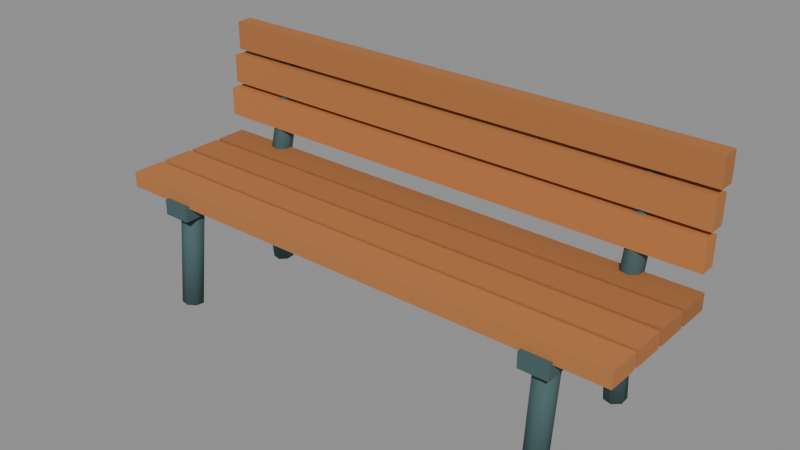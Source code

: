 # Source: harbour-bench.blend  (saved by Blender 4.3.34; exported with 4.5.12 LTS)
import bpy
from mathutils import Matrix  # noqa: F401  (used for matrix-valued properties, if any)

bpy.ops.wm.read_factory_settings(use_empty=True)
scene = bpy.context.scene
scene.name = 'Scene'

# ---- materials (node trees are filled in below, after node groups)
mat_hand_painted_pigments = bpy.data.materials.new('Hand-painted pigments')
mat_hand_painted_pigments.use_backface_culling = True

# ---- material node trees
mat_hand_painted_pigments.use_nodes = True; mat_hand_painted_pigments.node_tree.nodes.clear()
_N = mat_hand_painted_pigments.node_tree.nodes; _L = mat_hand_painted_pigments.node_tree.links
n0 = _N.new('ShaderNodeBsdfPrincipled'); n0.name = 'Principled BSDF'; n0.location = (10, 300)
n0.inputs[2].default_value = 0.84
n1 = _N.new('ShaderNodeOutputMaterial'); n1.name = 'Material Output'; n1.location = (300, 300)
n2 = _N.new('ShaderNodeVertexColor'); n2.name = 'Color Attribute'; n2.location = (0, 0)
n2.layer_name = 'Pigment'
_L.new(n0.outputs[0], n1.inputs[0])
_L.new(n2.outputs[0], n0.inputs[0])
n1.is_active_output = True

# ---- meshes
me_harbour_bench = bpy.data.meshes.new('harbour-bench')
me_harbour_bench.from_pydata([(-0.822, -0.25, 0.03), (-0.8062, -0.2827, 0.03342), (-0.7707, -0.2907, 0.03426), (-0.7422, -0.2681, 0.0319), (-0.7422, -0.2319, 0.0281), (-0.7707, -0.2093, 0.02574), (-0.8062, -0.2173, 0.02658), (-0.825, -0.205, 0.46), (-0.8081, -0.24, 0.4637), (-0.77, -0.2486, 0.4646), (-0.7395, -0.2244, 0.462), (-0.7395, -0.1856, 0.458), (-0.77, -0.1614, 0.4554), (-0.8081, -0.17, 0.4563), (-0.822, 0.24, 0.03), (-0.8062, 0.2073, 0.02672), (-0.7707, 0.1993, 0.02591), (-0.7422, 0.2219, 0.02818), (-0.7422, 0.2581, 0.03182), (-0.7707, 0.2807, 0.03409), (-0.8062, 0.2727, 0.03328), (-0.825, 0.1968, 0.46), (-0.8081, 0.1618, 0.4565), (-0.77, 0.1531, 0.4556), (-0.7395, 0.1774, 0.458), (-0.7395, 0.2162, 0.462), (-0.77, 0.2405, 0.4644), (-0.8081, 0.2318, 0.4635), (-0.822, 0.22, 0.35), (-0.8062, 0.1882, 0.3582), (-0.7707, 0.1804, 0.3603), (-0.7422, 0.2024, 0.3546), (-0.7422, 0.2376, 0.3454), (-0.7707, 0.2596, 0.3397), (-0.8062, 0.2518, 0.3418), (-0.819, 0.36, 0.89), (-0.8043, 0.3305, 0.8977), (-0.7713, 0.3232, 0.8995), (-0.7449, 0.3436, 0.8942), (-0.7449, 0.3764, 0.8858), (-0.7713, 0.3968, 0.8805), (-0.8043, 0.3895, 0.8823), (-0.835, -0.29, 0.4), (-0.725, -0.29, 0.4), (-0.835, 0.29, 0.4), (-0.725, 0.29, 0.4), (-0.835, -0.29, 0.46), (-0.725, -0.29, 0.46), (-0.835, 0.29, 0.46), (-0.725, 0.29, 0.46), (0.738, -0.25, 0.03), (0.7538, -0.2827, 0.03342), (0.7893, -0.2907, 0.03426), (0.8178, -0.2681, 0.0319), (0.8178, -0.2319, 0.0281), (0.7893, -0.2093, 0.02574), (0.7538, -0.2173, 0.02658), (0.735, -0.205, 0.46), (0.7519, -0.24, 0.4637), (0.79, -0.2486, 0.4646), (0.8205, -0.2244, 0.462), (0.8205, -0.1856, 0.458), (0.79, -0.1614, 0.4554), (0.7519, -0.17, 0.4563), (0.738, 0.24, 0.03), (0.7538, 0.2073, 0.02672), (0.7893, 0.1993, 0.02591), (0.8178, 0.2219, 0.02818), (0.8178, 0.2581, 0.03182), (0.7893, 0.2807, 0.03409), (0.7538, 0.2727, 0.03328), (0.735, 0.1968, 0.46), (0.7519, 0.1618, 0.4565), (0.79, 0.1531, 0.4556), (0.8205, 0.1774, 0.458), (0.8205, 0.2162, 0.462), (0.79, 0.2405, 0.4644), (0.7519, 0.2318, 0.4635), (0.738, 0.22, 0.35), (0.7538, 0.1882, 0.3582), (0.7893, 0.1804, 0.3603), (0.8178, 0.2024, 0.3546), (0.8178, 0.2376, 0.3454), (0.7893, 0.2596, 0.3397), (0.7538, 0.2518, 0.3418), (0.741, 0.36, 0.89), (0.7557, 0.3305, 0.8977), (0.7887, 0.3232, 0.8995), (0.8151, 0.3436, 0.8942), (0.8151, 0.3764, 0.8858), (0.7887, 0.3968, 0.8805), (0.7557, 0.3895, 0.8823), (0.725, -0.29, 0.4), (0.835, -0.29, 0.4), (0.725, 0.29, 0.4), (0.835, 0.29, 0.4), (0.725, -0.29, 0.46), (0.835, -0.29, 0.46), (0.725, 0.29, 0.46), (0.835, 0.29, 0.46), (-1.025, -0.273, 0.45), (1.025, -0.273, 0.45), (-1.025, -0.147, 0.45), (1.025, -0.147, 0.45), (-1.025, -0.273, 0.511), (1.025, -0.273, 0.511), (-1.025, -0.147, 0.511), (1.025, -0.147, 0.511), (-1.025, -0.133, 0.45), (1.025, -0.133, 0.45), (-1.025, -0.007, 0.45), (1.025, -0.007, 0.45), (-1.025, -0.133, 0.511), (1.025, -0.133, 0.511), (-1.025, -0.007, 0.511), (1.025, -0.007, 0.511), (-1.025, 0.007, 0.45), (1.025, 0.007, 0.45), (-1.025, 0.133, 0.45), (1.025, 0.133, 0.45), (-1.025, 0.007, 0.511), (1.025, 0.007, 0.511), (-1.025, 0.133, 0.511), (1.025, 0.133, 0.511), (-1.025, 0.147, 0.45), (1.025, 0.147, 0.45), (-1.025, 0.273, 0.45), (1.025, 0.273, 0.45), (-1.025, 0.147, 0.511), (1.025, 0.147, 0.511), (-1.025, 0.273, 0.511), (1.025, 0.273, 0.511), (-1.025, 0.238, 0.59), (1.025, 0.238, 0.59), (-1.025, 0.302, 0.59), (1.025, 0.302, 0.59), (-1.025, 0.238, 0.702), (1.025, 0.238, 0.702), (-1.025, 0.302, 0.702), (1.025, 0.302, 0.702), (-1.025, 0.265, 0.72), (1.025, 0.265, 0.72), (-1.025, 0.329, 0.72), (1.025, 0.329, 0.72), (-1.025, 0.265, 0.832), (1.025, 0.265, 0.832), (-1.025, 0.329, 0.832), (1.025, 0.329, 0.832), (-1.025, 0.292, 0.85), (1.025, 0.292, 0.85), (-1.025, 0.356, 0.85), (1.025, 0.356, 0.85), (-1.025, 0.292, 0.962), (1.025, 0.292, 0.962), (-1.025, 0.356, 0.962), (1.025, 0.356, 0.962)], [], [(6, 5, 4, 3, 2, 1, 0), (7, 8, 9, 10, 11, 12, 13), (0, 1, 8, 7), (1, 2, 9, 8), (2, 3, 10, 9), (3, 4, 11, 10), (4, 5, 12, 11), (5, 6, 13, 12), (6, 0, 7, 13), (20, 19, 18, 17, 16, 15, 14), (21, 22, 23, 24, 25, 26, 27), (14, 15, 22, 21), (15, 16, 23, 22), (16, 17, 24, 23), (17, 18, 25, 24), (18, 19, 26, 25), (19, 20, 27, 26), (20, 14, 21, 27), (34, 33, 32, 31, 30, 29, 28), (35, 36, 37, 38, 39, 40, 41), (28, 29, 36, 35), (29, 30, 37, 36), (30, 31, 38, 37), (31, 32, 39, 38), (32, 33, 40, 39), (33, 34, 41, 40), (34, 28, 35, 41), (42, 44, 45, 43), (46, 47, 49, 48), (42, 43, 47, 46), (43, 45, 49, 47), (45, 44, 48, 49), (44, 42, 46, 48), (56, 55, 54, 53, 52, 51, 50), (57, 58, 59, 60, 61, 62, 63), (50, 51, 58, 57), (51, 52, 59, 58), (52, 53, 60, 59), (53, 54, 61, 60), (54, 55, 62, 61), (55, 56, 63, 62), (56, 50, 57, 63), (70, 69, 68, 67, 66, 65, 64), (71, 72, 73, 74, 75, 76, 77), (64, 65, 72, 71), (65, 66, 73, 72), (66, 67, 74, 73), (67, 68, 75, 74), (68, 69, 76, 75), (69, 70, 77, 76), (70, 64, 71, 77), (84, 83, 82, 81, 80, 79, 78), (85, 86, 87, 88, 89, 90, 91), (78, 79, 86, 85), (79, 80, 87, 86), (80, 81, 88, 87), (81, 82, 89, 88), (82, 83, 90, 89), (83, 84, 91, 90), (84, 78, 85, 91), (92, 94, 95, 93), (96, 97, 99, 98), (92, 93, 97, 96), (93, 95, 99, 97), (95, 94, 98, 99), (94, 92, 96, 98), (100, 102, 103, 101), (104, 105, 107, 106), (100, 101, 105, 104), (101, 103, 107, 105), (103, 102, 106, 107), (102, 100, 104, 106), (108, 110, 111, 109), (112, 113, 115, 114), (108, 109, 113, 112), (109, 111, 115, 113), (111, 110, 114, 115), (110, 108, 112, 114), (116, 118, 119, 117), (120, 121, 123, 122), (116, 117, 121, 120), (117, 119, 123, 121), (119, 118, 122, 123), (118, 116, 120, 122), (124, 126, 127, 125), (128, 129, 131, 130), (124, 125, 129, 128), (125, 127, 131, 129), (127, 126, 130, 131), (126, 124, 128, 130), (132, 134, 135, 133), (136, 137, 139, 138), (132, 133, 137, 136), (133, 135, 139, 137), (135, 134, 138, 139), (134, 132, 136, 138), (140, 142, 143, 141), (144, 145, 147, 146), (140, 141, 145, 144), (141, 143, 147, 145), (143, 142, 146, 147), (142, 140, 144, 146), (148, 150, 151, 149), (152, 153, 155, 154), (148, 149, 153, 152), (149, 151, 155, 153), (151, 150, 154, 155), (150, 148, 152, 154)])
me_harbour_bench.polygons.foreach_set('use_smooth', [1, 1, 1, 1, 1, 1, 1, 1, 1, 1, 1, 1, 1, 1, 1, 1, 1, 1, 1, 1, 1, 1, 1, 1, 1, 1, 1, 0, 0, 0, 0, 0, 0, 1, 1, 1, 1, 1, 1, 1, 1, 1, 1, 1, 1, 1, 1, 1, 1, 1, 1, 1, 1, 1, 1, 1, 1, 1, 1, 1, 0, 0, 0, 0, 0, 0, 0, 0, 0, 0, 0, 0, 0, 0, 0, 0, 0, 0, 0, 0, 0, 0, 0, 0, 0, 0, 0, 0, 0, 0, 0, 0, 0, 0, 0, 0, 0, 0, 0, 0, 0, 0, 0, 0, 0, 0, 0, 0])
_ca = me_harbour_bench.color_attributes.new('Pigment', 'BYTE_COLOR', 'CORNER')
_ca.data.foreach_set('color', [0.05613, 0.1144, 0.117, 1.0, 0.05613, 0.1144, 0.117, 1.0, 0.05613, 0.1144, 0.117, 1.0, 0.05613, 0.1144, 0.117, 1.0, 0.05613, 0.1144, 0.117, 1.0, 0.05613, 0.1144, 0.117, 1.0, 0.05613, 0.1144, 0.117, 1.0, 0.05613, 0.1144, 0.117, 1.0, 0.05613, 0.1144, 0.117, 1.0, 0.05613, 0.1144, 0.117, 1.0, 0.05613, 0.1144, 0.117, 1.0, 0.05613, 0.1144, 0.117, 1.0, 0.05613, 0.1144, 0.117, 1.0, 0.05613, 0.1144, 0.117, 1.0, 0.05613, 0.1144, 0.117, 1.0, 0.05613, 0.1144, 0.117, 1.0, 0.05613, 0.1144, 0.117, 1.0, 0.05613, 0.1144, 0.117, 1.0, 0.05613, 0.1144, 0.117, 1.0, 0.05613, 0.1144, 0.117, 1.0, 0.05613, 0.1144, 0.117, 1.0, 0.05613, 0.1144, 0.117, 1.0, 0.05613, 0.1144, 0.117, 1.0, 0.05613, 0.1144, 0.117, 1.0, 0.05613, 0.1144, 0.117, 1.0, 0.05613, 0.1144, 0.117, 1.0, 0.05613, 0.1144, 0.117, 1.0, 0.05613, 0.1144, 0.117, 1.0, 0.05613, 0.1144, 0.117, 1.0, 0.05613, 0.1144, 0.117, 1.0, 0.05613, 0.1144, 0.117, 1.0, 0.05613, 0.1144, 0.117, 1.0, 0.05613, 0.1144, 0.117, 1.0, 0.05613, 0.1144, 0.117, 1.0, 0.05613, 0.1144, 0.117, 1.0, 0.05613, 0.1144, 0.117, 1.0, 0.05613, 0.1144, 0.117, 1.0, 0.05613, 0.1144, 0.117, 1.0, 0.05613, 0.1144, 0.117, 1.0, 0.05613, 0.1144, 0.117, 1.0, 0.05613, 0.1144, 0.117, 1.0, 0.05613, 0.1144, 0.117, 1.0, 0.05613, 0.1144, 0.117, 1.0, 0.05613, 0.1144, 0.117, 1.0, 0.05613, 0.1144, 0.117, 1.0, 0.05613, 0.1144, 0.117, 1.0, 0.05613, 0.1144, 0.117, 1.0, 0.05613, 0.1144, 0.117, 1.0, 0.05613, 0.1144, 0.117, 1.0, 0.05613, 0.1144, 0.117, 1.0, 0.05613, 0.1144, 0.117, 1.0, 0.05613, 0.1144, 0.117, 1.0, 0.05613, 0.1144, 0.117, 1.0, 0.05613, 0.1144, 0.117, 1.0, 0.05613, 0.1144, 0.117, 1.0, 0.05613, 0.1144, 0.117, 1.0, 0.05613, 0.1144, 0.117, 1.0, 0.05613, 0.1144, 0.117, 1.0, 0.05613, 0.1144, 0.117, 1.0, 0.05613, 0.1144, 0.117, 1.0, 0.05613, 0.1144, 0.117, 1.0, 0.05613, 0.1144, 0.117, 1.0, 0.05613, 0.1144, 0.117, 1.0, 0.05613, 0.1144, 0.117, 1.0, 0.05613, 0.1144, 0.117, 1.0, 0.05613, 0.1144, 0.117, 1.0, 0.05613, 0.1144, 0.117, 1.0, 0.05613, 0.1144, 0.117, 1.0, 0.05613, 0.1144, 0.117, 1.0, 0.05613, 0.1144, 0.117, 1.0, 0.05613, 0.1144, 0.117, 1.0, 0.05613, 0.1144, 0.117, 1.0, 0.05613, 0.1144, 0.117, 1.0, 0.05613, 0.1144, 0.117, 1.0, 0.05613, 0.1144, 0.117, 1.0, 0.05613, 0.1144, 0.117, 1.0, 0.05613, 0.1144, 0.117, 1.0, 0.05613, 0.1144, 0.117, 1.0, 0.05613, 0.1144, 0.117, 1.0, 0.05613, 0.1144, 0.117, 1.0, 0.05613, 0.1144, 0.117, 1.0, 0.05613, 0.1144, 0.117, 1.0, 0.05613, 0.1144, 0.117, 1.0, 0.05613, 0.1144, 0.117, 1.0, 0.05613, 0.1144, 0.117, 1.0, 0.05613, 0.1144, 0.117, 1.0, 0.05613, 0.1144, 0.117, 1.0, 0.05613, 0.1144, 0.117, 1.0, 0.05613, 0.1144, 0.117, 1.0, 0.05613, 0.1144, 0.117, 1.0, 0.05613, 0.1144, 0.117, 1.0, 0.05613, 0.1144, 0.117, 1.0, 0.05613, 0.1144, 0.117, 1.0, 0.05613, 0.1144, 0.117, 1.0, 0.05613, 0.1144, 0.117, 1.0, 0.05613, 0.1144, 0.117, 1.0, 0.05613, 0.1144, 0.117, 1.0, 0.05613, 0.1144, 0.117, 1.0, 0.05613, 0.1144, 0.117, 1.0, 0.05613, 0.1144, 0.117, 1.0, 0.05613, 0.1144, 0.117, 1.0, 0.05613, 0.1144, 0.117, 1.0, 0.05613, 0.1144, 0.117, 1.0, 0.05613, 0.1144, 0.117, 1.0, 0.05613, 0.1144, 0.117, 1.0, 0.05613, 0.1144, 0.117, 1.0, 0.05613, 0.1144, 0.117, 1.0, 0.05613, 0.1144, 0.117, 1.0, 0.05613, 0.1144, 0.117, 1.0, 0.05613, 0.1144, 0.117, 1.0, 0.05613, 0.1144, 0.117, 1.0, 0.05613, 0.1144, 0.117, 1.0, 0.05613, 0.1144, 0.117, 1.0, 0.05613, 0.1144, 0.117, 1.0, 0.05613, 0.1144, 0.117, 1.0, 0.05613, 0.1144, 0.117, 1.0, 0.05613, 0.1144, 0.117, 1.0, 0.05613, 0.1144, 0.117, 1.0, 0.05613, 0.1144, 0.117, 1.0, 0.05613, 0.1144, 0.117, 1.0, 0.05613, 0.1144, 0.117, 1.0, 0.05613, 0.1144, 0.117, 1.0, 0.05613, 0.1144, 0.117, 1.0, 0.05613, 0.1144, 0.117, 1.0, 0.05613, 0.1144, 0.117, 1.0, 0.05613, 0.1144, 0.117, 1.0, 0.05613, 0.1144, 0.117, 1.0, 0.05613, 0.1144, 0.117, 1.0, 0.05613, 0.1144, 0.117, 1.0, 0.05613, 0.1144, 0.117, 1.0, 0.05613, 0.1144, 0.117, 1.0, 0.05613, 0.1144, 0.117, 1.0, 0.05613, 0.1144, 0.117, 1.0, 0.05613, 0.1144, 0.117, 1.0, 0.05613, 0.1144, 0.117, 1.0, 0.05613, 0.1144, 0.117, 1.0, 0.05613, 0.1144, 0.117, 1.0, 0.05613, 0.1144, 0.117, 1.0, 0.05613, 0.1144, 0.117, 1.0, 0.05613, 0.1144, 0.117, 1.0, 0.05613, 0.1144, 0.117, 1.0, 0.05613, 0.1144, 0.117, 1.0, 0.05613, 0.1144, 0.117, 1.0, 0.05613, 0.1144, 0.117, 1.0, 0.05613, 0.1144, 0.117, 1.0, 0.05613, 0.1144, 0.117, 1.0, 0.05613, 0.1144, 0.117, 1.0, 0.05613, 0.1144, 0.117, 1.0, 0.05613, 0.1144, 0.117, 1.0, 0.05613, 0.1144, 0.117, 1.0, 0.05613, 0.1144, 0.117, 1.0, 0.05613, 0.1144, 0.117, 1.0, 0.05613, 0.1144, 0.117, 1.0, 0.05613, 0.1144, 0.117, 1.0, 0.05613, 0.1144, 0.117, 1.0, 0.05613, 0.1144, 0.117, 1.0, 0.05613, 0.1144, 0.117, 1.0, 0.05613, 0.1144, 0.117, 1.0, 0.05613, 0.1144, 0.117, 1.0, 0.05613, 0.1144, 0.117, 1.0, 0.05613, 0.1144, 0.117, 1.0, 0.05613, 0.1144, 0.117, 1.0, 0.05613, 0.1144, 0.117, 1.0, 0.05613, 0.1144, 0.117, 1.0, 0.05613, 0.1144, 0.117, 1.0, 0.05613, 0.1144, 0.117, 1.0, 0.05613, 0.1144, 0.117, 1.0, 0.05613, 0.1144, 0.117, 1.0, 0.05613, 0.1144, 0.117, 1.0, 0.05613, 0.1144, 0.117, 1.0, 0.05613, 0.1144, 0.117, 1.0, 0.05613, 0.1144, 0.117, 1.0, 0.05613, 0.1144, 0.117, 1.0, 0.05613, 0.1144, 0.117, 1.0, 0.05613, 0.1144, 0.117, 1.0, 0.05613, 0.1144, 0.117, 1.0, 0.05613, 0.1144, 0.117, 1.0, 0.05613, 0.1144, 0.117, 1.0, 0.05613, 0.1144, 0.117, 1.0, 0.05613, 0.1144, 0.117, 1.0, 0.05613, 0.1144, 0.117, 1.0, 0.05613, 0.1144, 0.117, 1.0, 0.05613, 0.1144, 0.117, 1.0, 0.05613, 0.1144, 0.117, 1.0, 0.05613, 0.1144, 0.117, 1.0, 0.05613, 0.1144, 0.117, 1.0, 0.05613, 0.1144, 0.117, 1.0, 0.05613, 0.1144, 0.117, 1.0, 0.05613, 0.1144, 0.117, 1.0, 0.05613, 0.1144, 0.117, 1.0, 0.05613, 0.1144, 0.117, 1.0, 0.05613, 0.1144, 0.117, 1.0, 0.05613, 0.1144, 0.117, 1.0, 0.05613, 0.1144, 0.117, 1.0, 0.05613, 0.1144, 0.117, 1.0, 0.05613, 0.1144, 0.117, 1.0, 0.05613, 0.1144, 0.117, 1.0, 0.05613, 0.1144, 0.117, 1.0, 0.05613, 0.1144, 0.117, 1.0, 0.05613, 0.1144, 0.117, 1.0, 0.05613, 0.1144, 0.117, 1.0, 0.05613, 0.1144, 0.117, 1.0, 0.05613, 0.1144, 0.117, 1.0, 0.05613, 0.1144, 0.117, 1.0, 0.05613, 0.1144, 0.117, 1.0, 0.05613, 0.1144, 0.117, 1.0, 0.05613, 0.1144, 0.117, 1.0, 0.05613, 0.1144, 0.117, 1.0, 0.05613, 0.1144, 0.117, 1.0, 0.05613, 0.1144, 0.117, 1.0, 0.05613, 0.1144, 0.117, 1.0, 0.05613, 0.1144, 0.117, 1.0, 0.05613, 0.1144, 0.117, 1.0, 0.05613, 0.1144, 0.117, 1.0, 0.05613, 0.1144, 0.117, 1.0, 0.05613, 0.1144, 0.117, 1.0, 0.05613, 0.1144, 0.117, 1.0, 0.05613, 0.1144, 0.117, 1.0, 0.05613, 0.1144, 0.117, 1.0, 0.05613, 0.1144, 0.117, 1.0, 0.05613, 0.1144, 0.117, 1.0, 0.05613, 0.1144, 0.117, 1.0, 0.05613, 0.1144, 0.117, 1.0, 0.05613, 0.1144, 0.117, 1.0, 0.05613, 0.1144, 0.117, 1.0, 0.05613, 0.1144, 0.117, 1.0, 0.05613, 0.1144, 0.117, 1.0, 0.05613, 0.1144, 0.117, 1.0, 0.05613, 0.1144, 0.117, 1.0, 0.05613, 0.1144, 0.117, 1.0, 0.05613, 0.1144, 0.117, 1.0, 0.05613, 0.1144, 0.117, 1.0, 0.05613, 0.1144, 0.117, 1.0, 0.05613, 0.1144, 0.117, 1.0, 0.05613, 0.1144, 0.117, 1.0, 0.05613, 0.1144, 0.117, 1.0, 0.05613, 0.1144, 0.117, 1.0, 0.05613, 0.1144, 0.117, 1.0, 0.05613, 0.1144, 0.117, 1.0, 0.05613, 0.1144, 0.117, 1.0, 0.05613, 0.1144, 0.117, 1.0, 0.05613, 0.1144, 0.117, 1.0, 0.05613, 0.1144, 0.117, 1.0, 0.05613, 0.1144, 0.117, 1.0, 0.05613, 0.1144, 0.117, 1.0, 0.05613, 0.1144, 0.117, 1.0, 0.05613, 0.1144, 0.117, 1.0, 0.05613, 0.1144, 0.117, 1.0, 0.05613, 0.1144, 0.117, 1.0, 0.05613, 0.1144, 0.117, 1.0, 0.05613, 0.1144, 0.117, 1.0, 0.05613, 0.1144, 0.117, 1.0, 0.05613, 0.1144, 0.117, 1.0, 0.05613, 0.1144, 0.117, 1.0, 0.05613, 0.1144, 0.117, 1.0, 0.05613, 0.1144, 0.117, 1.0, 0.05613, 0.1144, 0.117, 1.0, 0.05613, 0.1144, 0.117, 1.0, 0.05613, 0.1144, 0.117, 1.0, 0.05613, 0.1144, 0.117, 1.0, 0.05613, 0.1144, 0.117, 1.0, 0.05613, 0.1144, 0.117, 1.0, 0.05613, 0.1144, 0.117, 1.0, 0.05613, 0.1144, 0.117, 1.0, 0.05613, 0.1144, 0.117, 1.0, 0.05613, 0.1144, 0.117, 1.0, 0.05613, 0.1144, 0.117, 1.0, 0.05613, 0.1144, 0.117, 1.0, 0.05613, 0.1144, 0.117, 1.0, 0.05613, 0.1144, 0.117, 1.0, 0.05613, 0.1144, 0.117, 1.0, 0.05613, 0.1144, 0.117, 1.0, 0.05613, 0.1144, 0.117, 1.0, 0.05613, 0.1144, 0.117, 1.0, 0.05613, 0.1144, 0.117, 1.0, 0.05613, 0.1144, 0.117, 1.0, 0.05613, 0.1144, 0.117, 1.0, 0.05613, 0.1144, 0.117, 1.0, 0.05613, 0.1144, 0.117, 1.0, 0.05613, 0.1144, 0.117, 1.0, 0.05613, 0.1144, 0.117, 1.0, 0.05613, 0.1144, 0.117, 1.0, 0.05613, 0.1144, 0.117, 1.0, 0.05613, 0.1144, 0.117, 1.0, 0.05613, 0.1144, 0.117, 1.0, 0.05613, 0.1144, 0.117, 1.0, 0.05613, 0.1144, 0.117, 1.0, 0.05613, 0.1144, 0.117, 1.0, 0.05613, 0.1144, 0.117, 1.0, 0.05613, 0.1144, 0.117, 1.0, 0.05613, 0.1144, 0.117, 1.0, 0.05613, 0.1144, 0.117, 1.0, 0.05613, 0.1144, 0.117, 1.0, 0.05613, 0.1144, 0.117, 1.0, 0.05613, 0.1144, 0.117, 1.0, 0.05613, 0.1144, 0.117, 1.0, 0.05613, 0.1144, 0.117, 1.0, 0.05613, 0.1144, 0.117, 1.0, 0.05613, 0.1144, 0.117, 1.0, 0.05613, 0.1144, 0.117, 1.0, 0.4851, 0.1845, 0.05448, 1.0, 0.4851, 0.1845, 0.05448, 1.0, 0.4851, 0.1845, 0.05448, 1.0, 0.4851, 0.1845, 0.05448, 1.0, 0.4851, 0.1845, 0.05448, 1.0, 0.4851, 0.1845, 0.05448, 1.0, 0.4851, 0.1845, 0.05448, 1.0, 0.4851, 0.1845, 0.05448, 1.0, 0.4851, 0.1845, 0.05448, 1.0, 0.4851, 0.1845, 0.05448, 1.0, 0.4851, 0.1845, 0.05448, 1.0, 0.4851, 0.1845, 0.05448, 1.0, 0.4851, 0.1845, 0.05448, 1.0, 0.4851, 0.1845, 0.05448, 1.0, 0.4851, 0.1845, 0.05448, 1.0, 0.4851, 0.1845, 0.05448, 1.0, 0.4851, 0.1845, 0.05448, 1.0, 0.4851, 0.1845, 0.05448, 1.0, 0.4851, 0.1845, 0.05448, 1.0, 0.4851, 0.1845, 0.05448, 1.0, 0.4851, 0.1845, 0.05448, 1.0, 0.4851, 0.1845, 0.05448, 1.0, 0.4851, 0.1845, 0.05448, 1.0, 0.4851, 0.1845, 0.05448, 1.0, 0.4452, 0.1683, 0.04971, 1.0, 0.4452, 0.1683, 0.04971, 1.0, 0.4452, 0.1683, 0.04971, 1.0, 0.4452, 0.1683, 0.04971, 1.0, 0.4452, 0.1683, 0.04971, 1.0, 0.4452, 0.1683, 0.04971, 1.0, 0.4452, 0.1683, 0.04971, 1.0, 0.4452, 0.1683, 0.04971, 1.0, 0.4452, 0.1683, 0.04971, 1.0, 0.4452, 0.1683, 0.04971, 1.0, 0.4452, 0.1683, 0.04971, 1.0, 0.4452, 0.1683, 0.04971, 1.0, 0.4452, 0.1683, 0.04971, 1.0, 0.4452, 0.1683, 0.04971, 1.0, 0.4452, 0.1683, 0.04971, 1.0, 0.4452, 0.1683, 0.04971, 1.0, 0.4452, 0.1683, 0.04971, 1.0, 0.4452, 0.1683, 0.04971, 1.0, 0.4452, 0.1683, 0.04971, 1.0, 0.4452, 0.1683, 0.04971, 1.0, 0.4452, 0.1683, 0.04971, 1.0, 0.4452, 0.1683, 0.04971, 1.0, 0.4452, 0.1683, 0.04971, 1.0, 0.4452, 0.1683, 0.04971, 1.0, 0.402, 0.1529, 0.04667, 1.0, 0.402, 0.1529, 0.04667, 1.0, 0.402, 0.1529, 0.04667, 1.0, 0.402, 0.1529, 0.04667, 1.0, 0.402, 0.1529, 0.04667, 1.0, 0.402, 0.1529, 0.04667, 1.0, 0.402, 0.1529, 0.04667, 1.0, 0.402, 0.1529, 0.04667, 1.0, 0.402, 0.1529, 0.04667, 1.0, 0.402, 0.1529, 0.04667, 1.0, 0.402, 0.1529, 0.04667, 1.0, 0.402, 0.1529, 0.04667, 1.0, 0.402, 0.1529, 0.04667, 1.0, 0.402, 0.1529, 0.04667, 1.0, 0.402, 0.1529, 0.04667, 1.0, 0.402, 0.1529, 0.04667, 1.0, 0.402, 0.1529, 0.04667, 1.0, 0.402, 0.1529, 0.04667, 1.0, 0.402, 0.1529, 0.04667, 1.0, 0.402, 0.1529, 0.04667, 1.0, 0.402, 0.1529, 0.04667, 1.0, 0.402, 0.1529, 0.04667, 1.0, 0.402, 0.1529, 0.04667, 1.0, 0.402, 0.1529, 0.04667, 1.0, 0.3663, 0.1413, 0.04231, 1.0, 0.3663, 0.1413, 0.04231, 1.0, 0.3663, 0.1413, 0.04231, 1.0, 0.3663, 0.1413, 0.04231, 1.0, 0.3663, 0.1413, 0.04231, 1.0, 0.3663, 0.1413, 0.04231, 1.0, 0.3663, 0.1413, 0.04231, 1.0, 0.3663, 0.1413, 0.04231, 1.0, 0.3663, 0.1413, 0.04231, 1.0, 0.3663, 0.1413, 0.04231, 1.0, 0.3663, 0.1413, 0.04231, 1.0, 0.3663, 0.1413, 0.04231, 1.0, 0.3663, 0.1413, 0.04231, 1.0, 0.3663, 0.1413, 0.04231, 1.0, 0.3663, 0.1413, 0.04231, 1.0, 0.3663, 0.1413, 0.04231, 1.0, 0.3663, 0.1413, 0.04231, 1.0, 0.3663, 0.1413, 0.04231, 1.0, 0.3663, 0.1413, 0.04231, 1.0, 0.3663, 0.1413, 0.04231, 1.0, 0.3663, 0.1413, 0.04231, 1.0, 0.3663, 0.1413, 0.04231, 1.0, 0.3663, 0.1413, 0.04231, 1.0, 0.3663, 0.1413, 0.04231, 1.0, 0.5089, 0.1912, 0.05613, 1.0, 0.5089, 0.1912, 0.05613, 1.0, 0.5089, 0.1912, 0.05613, 1.0, 0.5089, 0.1912, 0.05613, 1.0, 0.5089, 0.1912, 0.05613, 1.0, 0.5089, 0.1912, 0.05613, 1.0, 0.5089, 0.1912, 0.05613, 1.0, 0.5089, 0.1912, 0.05613, 1.0, 0.5089, 0.1912, 0.05613, 1.0, 0.5089, 0.1912, 0.05613, 1.0, 0.5089, 0.1912, 0.05613, 1.0, 0.5089, 0.1912, 0.05613, 1.0, 0.5089, 0.1912, 0.05613, 1.0, 0.5089, 0.1912, 0.05613, 1.0, 0.5089, 0.1912, 0.05613, 1.0, 0.5089, 0.1912, 0.05613, 1.0, 0.5089, 0.1912, 0.05613, 1.0, 0.5089, 0.1912, 0.05613, 1.0, 0.5089, 0.1912, 0.05613, 1.0, 0.5089, 0.1912, 0.05613, 1.0, 0.5089, 0.1912, 0.05613, 1.0, 0.5089, 0.1912, 0.05613, 1.0, 0.5089, 0.1912, 0.05613, 1.0, 0.5089, 0.1912, 0.05613, 1.0, 0.4621, 0.1779, 0.05286, 1.0, 0.4621, 0.1779, 0.05286, 1.0, 0.4621, 0.1779, 0.05286, 1.0, 0.4621, 0.1779, 0.05286, 1.0, 0.4621, 0.1779, 0.05286, 1.0, 0.4621, 0.1779, 0.05286, 1.0, 0.4621, 0.1779, 0.05286, 1.0, 0.4621, 0.1779, 0.05286, 1.0, 0.4621, 0.1779, 0.05286, 1.0, 0.4621, 0.1779, 0.05286, 1.0, 0.4621, 0.1779, 0.05286, 1.0, 0.4621, 0.1779, 0.05286, 1.0, 0.4621, 0.1779, 0.05286, 1.0, 0.4621, 0.1779, 0.05286, 1.0, 0.4621, 0.1779, 0.05286, 1.0, 0.4621, 0.1779, 0.05286, 1.0, 0.4621, 0.1779, 0.05286, 1.0, 0.4621, 0.1779, 0.05286, 1.0, 0.4621, 0.1779, 0.05286, 1.0, 0.4621, 0.1779, 0.05286, 1.0, 0.4621, 0.1779, 0.05286, 1.0, 0.4621, 0.1779, 0.05286, 1.0, 0.4621, 0.1779, 0.05286, 1.0, 0.4621, 0.1779, 0.05286, 1.0, 0.4233, 0.162, 0.04817, 1.0, 0.4233, 0.162, 0.04817, 1.0, 0.4233, 0.162, 0.04817, 1.0, 0.4233, 0.162, 0.04817, 1.0, 0.4233, 0.162, 0.04817, 1.0, 0.4233, 0.162, 0.04817, 1.0, 0.4233, 0.162, 0.04817, 1.0, 0.4233, 0.162, 0.04817, 1.0, 0.4233, 0.162, 0.04817, 1.0, 0.4233, 0.162, 0.04817, 1.0, 0.4233, 0.162, 0.04817, 1.0, 0.4233, 0.162, 0.04817, 1.0, 0.4233, 0.162, 0.04817, 1.0, 0.4233, 0.162, 0.04817, 1.0, 0.4233, 0.162, 0.04817, 1.0, 0.4233, 0.162, 0.04817, 1.0, 0.4233, 0.162, 0.04817, 1.0, 0.4233, 0.162, 0.04817, 1.0, 0.4233, 0.162, 0.04817, 1.0, 0.4233, 0.162, 0.04817, 1.0, 0.4233, 0.162, 0.04817, 1.0, 0.4233, 0.162, 0.04817, 1.0, 0.4233, 0.162, 0.04817, 1.0, 0.4233, 0.162, 0.04817, 1.0])
me_harbour_bench.materials.append(mat_hand_painted_pigments)
me_harbour_bench.update()

# ---- objects
ob_harbour_bench = bpy.data.objects.new('harbour-bench', me_harbour_bench)

# ---- transforms, parenting, visibility, modifiers, constraints
ob_harbour_bench.location = (0.0, 0.0, 0.0)

# ---- collection membership
scene.collection.objects.link(ob_harbour_bench)

# ---- scene / render settings (as saved in the file)
scene.frame_start = 1; scene.frame_end = 250; scene.frame_set(1)
scene.render.engine = 'BLENDER_EEVEE_NEXT'
bpy.context.view_layer.update()

# ---- added for rendering (the .blend has no active camera and no usable light): camera, sun + grey world if the file has none
cam_auto = bpy.data.cameras.new('AutoCamera')
cam_auto.lens = 50.0
cam_auto.sensor_width = 36.0
cam_auto.clip_end = 1000.0
ob_auto_camera = bpy.data.objects.new('AutoCamera', cam_auto)
scene.collection.objects.link(ob_auto_camera)
ob_auto_camera.location = (2.18003, -2.563, 2.2379)
ob_auto_camera.rotation_euler = (1.09748, -7.21219e-08, 0.694738)
scene.camera = ob_auto_camera
light_auto_sun = bpy.data.lights.new('AutoSun', 'SUN')
light_auto_sun.energy = 3.0
light_auto_sun.angle = 0.0523599
ob_auto_sun = bpy.data.objects.new('AutoSun', light_auto_sun)
scene.collection.objects.link(ob_auto_sun)
ob_auto_sun.rotation_euler = (0.872665, 0.174533, 0.523599)
if scene.world is None:
    world_auto = bpy.data.worlds.new('AutoWorld')
    world_auto.color = (0.3, 0.3, 0.3)
    scene.world = world_auto
bpy.context.view_layer.update()
